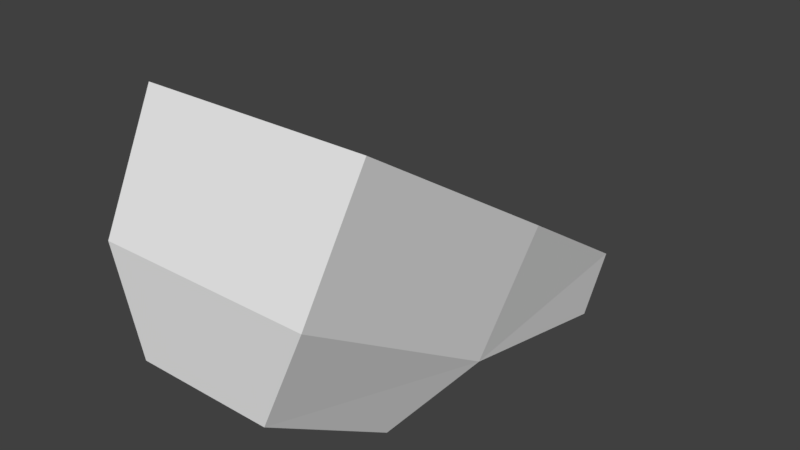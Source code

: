 # Source: huf_foot_right.blend  (saved by Blender 2.82.7; exported with 4.5.12 LTS)
import bpy
from mathutils import Matrix  # noqa: F401  (used for matrix-valued properties, if any)

bpy.ops.wm.read_factory_settings(use_empty=True)
scene = bpy.context.scene
scene.name = 'Scene'

# ---- collections
col_collection_1 = bpy.data.collections.new('Collection 1'); scene.collection.children.link(col_collection_1)

# ---- materials (node trees are filled in below, after node groups)
mat_standard = bpy.data.materials.new('Standard')
mat_standard.alpha_threshold = 0.0
mat_standard.use_transparent_shadow = False
mat_standard.specular_color = (0.0, 0.0, 0.0)
mat_standard.roughness = 0.5

# ---- material node trees

# ---- world
world_world = bpy.data.worlds.new('World'); scene.world = world_world
world_world.color = (0.05088, 0.05088, 0.05088)
world_world.use_sun_shadow = False
world_world.sun_shadow_jitter_overblur = 0.0
world_world.cycles.sampling_method = 'MANUAL'

# ---- meshes
me_geometry_n22640 = bpy.data.meshes.new('Geometry_n22640')
me_geometry_n22640.from_pydata([(15.77, 71.98, -21.47), (8.881, 85.24, -22.27), (8.881, 86.8, -19.79), (16.36, 86.8, -19.79), (17.77, 68.81, -8.485), (15.77, 65.89, -17.64), (9.778, 71.98, -21.47), (9.778, 65.89, -17.64), (7.773, 68.81, -8.485), (8.102, 66.12, -13.5), (8.35, 75.61, -19.47), (17.45, 66.12, -13.5), (17.33, 75.61, -19.47), (16.36, 85.24, -22.27), (8.039, 78.76, -14.75), (17.64, 78.76, -14.75)], [], [(3, 2, 15), (14, 15, 2), (10, 12, 0, 6), (6, 5, 7), (9, 11, 8), (6, 0, 5), (12, 1, 13), (12, 10, 1), (2, 3, 1), (8, 4, 14), (3, 13, 1), (14, 4, 15), (9, 10, 6, 7), (12, 11, 5, 0), (11, 9, 7, 5), (4, 8, 11), (12, 13, 3), (3, 15, 12), (10, 2, 1), (2, 10, 14), (12, 4, 11), (4, 12, 15), (9, 8, 10), (8, 14, 10)])
_uv = me_geometry_n22640.uv_layers.new(name='UVMap')
_uv.uv.foreach_set('vector', [0.000188, 0.224, 0.0001881, 0.02904, 0.2474, 0.2573, 0.2474, 0.007097, 0.2474, 0.2573, 0.0001881, 0.02904, 0.6622, 0.5564, 0.6622, 0.7903, 0.5541, 0.7497, 0.5541, 0.5936, 0.4395, 0.522, 0.2523, 0.678, 0.2523, 0.522, 0.3603, 0.513, 0.3603, 0.2695, 0.5086, 0.5216, 0.4395, 0.522, 0.4395, 0.678, 0.2523, 0.678, 0.6622, 0.7903, 0.9234, 0.5702, 0.9234, 0.7652, 0.6622, 0.7903, 0.6622, 0.5564, 0.9234, 0.5702, 0.9998, 0.5702, 0.9998, 0.7652, 0.9234, 0.5702, 0.5538, 0.000188, 0.5538, 0.2607, 0.2474, 0.007097, 0.9998, 0.7652, 0.9234, 0.7652, 0.9234, 0.5702, 0.2474, 0.007097, 0.5538, 0.2607, 0.2474, 0.2573, 0.1037, 0.2715, 0.1037, 0.5638, 0.001802, 0.5122, 0.000188, 0.3249, 0.658, 0.2535, 0.658, 0.5457, 0.5541, 0.4928, 0.555, 0.3055, 0.3603, 0.2695, 0.3603, 0.513, 0.2523, 0.4694, 0.2523, 0.3133, 0.5086, 0.2611, 0.5086, 0.5216, 0.3603, 0.2695, 0.658, 0.2535, 0.7284, 0.0006496, 0.8048, 0.000188, 0.8048, 0.000188, 0.8061, 0.2496, 0.658, 0.2535, 0.1037, 0.5638, 0.2514, 0.8157, 0.175, 0.8155, 0.2514, 0.8157, 0.1037, 0.5638, 0.2519, 0.5676, 0.658, 0.2535, 0.8061, 0.556, 0.658, 0.5457, 0.8061, 0.556, 0.658, 0.2535, 0.8061, 0.2496, 0.1037, 0.2715, 0.2519, 0.2611, 0.1037, 0.5638, 0.2519, 0.2611, 0.2519, 0.5676, 0.1037, 0.5638])
me_geometry_n22640.materials.append(mat_standard)
me_geometry_n22640.use_remesh_preserve_volume = False
me_geometry_n22640.use_remesh_preserve_attributes = False
me_geometry_n22640.use_mirror_vertex_groups = False
me_geometry_n22640.update()

# ---- objects
ob_foot = bpy.data.objects.new('foot', me_geometry_n22640)

# ---- transforms, parenting, visibility, modifiers, constraints
ob_foot.location = (0.0, 0.0, 0.0)
ob_foot.lineart.crease_threshold = 0.0

# ---- collection membership
col_collection_1.objects.link(ob_foot)

# ---- scene / render settings (as saved in the file)
scene.frame_start = 1; scene.frame_end = 250; scene.frame_set(1)
scene.render.engine = 'BLENDER_EEVEE_NEXT'
scene.render.resolution_percentage = 50
scene.render.dither_intensity = 0.0
scene.cycles.use_denoising = False
scene.cycles.samples = 128
scene.cycles.sampling_pattern = 'TABULATED_SOBOL'
scene.cycles.use_adaptive_sampling = False
scene.cycles.use_light_tree = False
scene.cycles.blur_glossy = 0.0
scene.cycles.sample_clamp_indirect = 0.0
scene.view_settings.view_transform = 'Standard'
bpy.context.view_layer.update()

# ---- added for rendering (the .blend has no active camera and no usable light): camera, sun
cam_auto = bpy.data.cameras.new('AutoCamera')
cam_auto.lens = 50.0
cam_auto.sensor_width = 36.0
cam_auto.clip_end = 1000.0
ob_auto_camera = bpy.data.objects.new('AutoCamera', cam_auto)
scene.collection.objects.link(ob_auto_camera)
ob_auto_camera.location = (37.7242, 46.4061, 4.58407)
ob_auto_camera.rotation_euler = (1.09748, -7.21219e-08, 0.694738)
scene.camera = ob_auto_camera
light_auto_sun = bpy.data.lights.new('AutoSun', 'SUN')
light_auto_sun.energy = 3.0
light_auto_sun.angle = 0.0523599
ob_auto_sun = bpy.data.objects.new('AutoSun', light_auto_sun)
scene.collection.objects.link(ob_auto_sun)
ob_auto_sun.rotation_euler = (0.872665, 0.174533, 0.523599)
bpy.context.view_layer.update()
